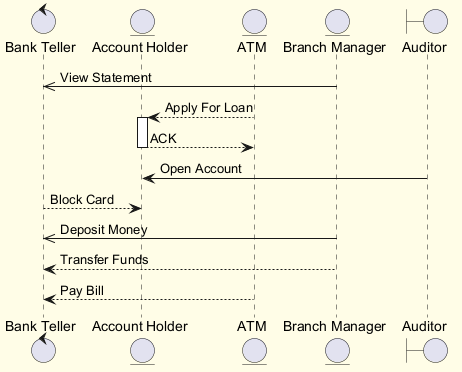

The diagram above was rendered by PlantUML. Its source (embedded in the PNG):
@startuml
skinparam backgroundColor #FFFDE7
skinparam classBackgroundColor #FFF9C4
skinparam classBorderColor #F57F17
control "Bank Teller" as BT
entity "Account Holder" as AH
entity "ATM" as A
entity "Branch Manager" as BM
boundary "Auditor" as A2
BM ->> BT : View Statement
A --> AH : Apply For Loan
activate AH
AH --> A : ACK
deactivate AH
A2 -> AH : Open Account
BT --> AH : Block Card
BM ->> BT : Deposit Money
BM --> BT : Transfer Funds
A --> BT : Pay Bill
@enduml